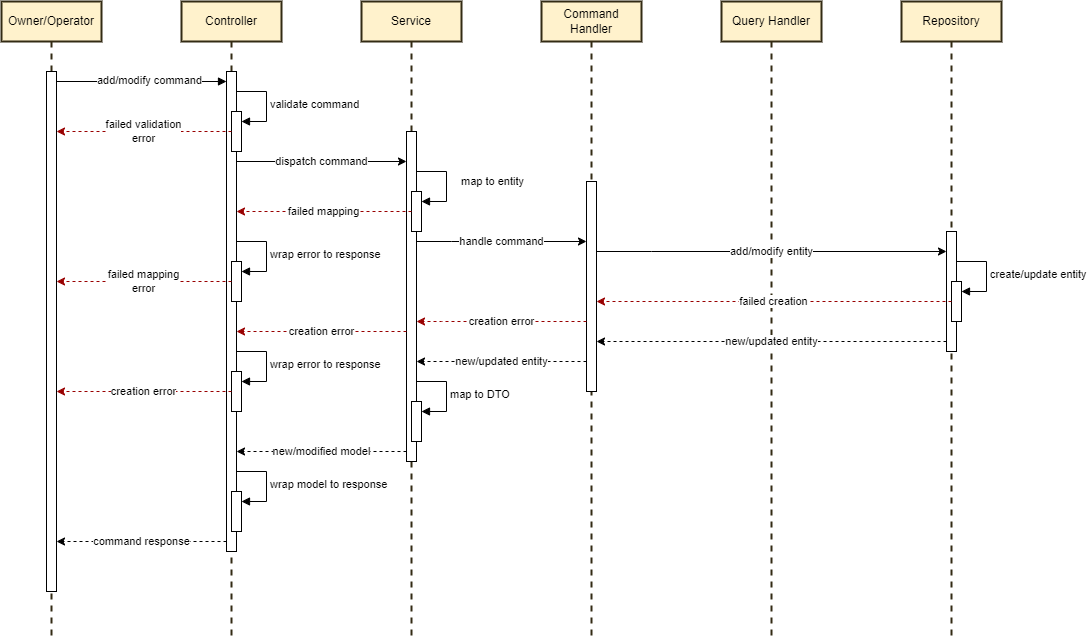

The diagram above was exported from draw.io. Its source (the exported page's mxGraphModel, read from the mxfile embedded in the PNG):
<mxGraphModel dx="2074" dy="1128" grid="1" gridSize="10" guides="1" tooltips="1" connect="1" arrows="1" fold="1" page="1" pageScale="1" pageWidth="1654" pageHeight="1169" math="0" shadow="0">
  <root>
    <mxCell id="0" />
    <mxCell id="1" parent="0" />
    <mxCell id="t_qCCEFm1WnzKEvr7jPn-1" value="Owner/Operator" style="shape=umlLifeline;perimeter=lifelinePerimeter;whiteSpace=wrap;html=1;container=1;dropTarget=0;collapsible=0;recursiveResize=0;outlineConnect=0;portConstraint=eastwest;newEdgeStyle={&quot;edgeStyle&quot;:&quot;elbowEdgeStyle&quot;,&quot;elbow&quot;:&quot;vertical&quot;,&quot;curved&quot;:0,&quot;rounded&quot;:0};fillColor=#fff2cc;strokeColor=#332B14;strokeWidth=2;" vertex="1" parent="1">
      <mxGeometry x="40" y="40" width="100" height="640" as="geometry" />
    </mxCell>
    <mxCell id="t_qCCEFm1WnzKEvr7jPn-2" value="" style="html=1;points=[];perimeter=orthogonalPerimeter;outlineConnect=0;targetShapes=umlLifeline;portConstraint=eastwest;newEdgeStyle={&quot;edgeStyle&quot;:&quot;elbowEdgeStyle&quot;,&quot;elbow&quot;:&quot;vertical&quot;,&quot;curved&quot;:0,&quot;rounded&quot;:0};" vertex="1" parent="t_qCCEFm1WnzKEvr7jPn-1">
      <mxGeometry x="45" y="70" width="10" height="520" as="geometry" />
    </mxCell>
    <mxCell id="t_qCCEFm1WnzKEvr7jPn-3" value="Controller" style="shape=umlLifeline;perimeter=lifelinePerimeter;whiteSpace=wrap;html=1;container=1;dropTarget=0;collapsible=0;recursiveResize=0;outlineConnect=0;portConstraint=eastwest;newEdgeStyle={&quot;edgeStyle&quot;:&quot;elbowEdgeStyle&quot;,&quot;elbow&quot;:&quot;vertical&quot;,&quot;curved&quot;:0,&quot;rounded&quot;:0};fillColor=#fff2cc;strokeColor=#332B14;strokeWidth=2;" vertex="1" parent="1">
      <mxGeometry x="220" y="40" width="100" height="640" as="geometry" />
    </mxCell>
    <mxCell id="t_qCCEFm1WnzKEvr7jPn-4" value="" style="html=1;points=[];perimeter=orthogonalPerimeter;outlineConnect=0;targetShapes=umlLifeline;portConstraint=eastwest;newEdgeStyle={&quot;edgeStyle&quot;:&quot;elbowEdgeStyle&quot;,&quot;elbow&quot;:&quot;vertical&quot;,&quot;curved&quot;:0,&quot;rounded&quot;:0};" vertex="1" parent="t_qCCEFm1WnzKEvr7jPn-3">
      <mxGeometry x="45" y="70" width="10" height="480" as="geometry" />
    </mxCell>
    <mxCell id="t_qCCEFm1WnzKEvr7jPn-5" value="" style="html=1;points=[];perimeter=orthogonalPerimeter;outlineConnect=0;targetShapes=umlLifeline;portConstraint=eastwest;newEdgeStyle={&quot;edgeStyle&quot;:&quot;elbowEdgeStyle&quot;,&quot;elbow&quot;:&quot;vertical&quot;,&quot;curved&quot;:0,&quot;rounded&quot;:0};" vertex="1" parent="t_qCCEFm1WnzKEvr7jPn-3">
      <mxGeometry x="50" y="110" width="10" height="40" as="geometry" />
    </mxCell>
    <mxCell id="t_qCCEFm1WnzKEvr7jPn-6" value="validate command" style="html=1;align=left;spacingLeft=2;endArrow=block;rounded=0;edgeStyle=orthogonalEdgeStyle;curved=0;rounded=0;" edge="1" parent="t_qCCEFm1WnzKEvr7jPn-3" target="t_qCCEFm1WnzKEvr7jPn-5">
      <mxGeometry relative="1" as="geometry">
        <mxPoint x="55" y="90" as="sourcePoint" />
        <Array as="points">
          <mxPoint x="85" y="120" />
        </Array>
      </mxGeometry>
    </mxCell>
    <mxCell id="Ga9czEviX2S18sWeSoAA-4" value="" style="html=1;points=[];perimeter=orthogonalPerimeter;outlineConnect=0;targetShapes=umlLifeline;portConstraint=eastwest;newEdgeStyle={&quot;edgeStyle&quot;:&quot;elbowEdgeStyle&quot;,&quot;elbow&quot;:&quot;vertical&quot;,&quot;curved&quot;:0,&quot;rounded&quot;:0};" vertex="1" parent="t_qCCEFm1WnzKEvr7jPn-3">
      <mxGeometry x="50" y="490" width="10" height="40" as="geometry" />
    </mxCell>
    <mxCell id="Ga9czEviX2S18sWeSoAA-5" value="wrap model to response" style="html=1;align=left;spacingLeft=2;endArrow=block;rounded=0;edgeStyle=orthogonalEdgeStyle;curved=0;rounded=0;" edge="1" target="Ga9czEviX2S18sWeSoAA-4" parent="t_qCCEFm1WnzKEvr7jPn-3">
      <mxGeometry relative="1" as="geometry">
        <mxPoint x="55" y="470" as="sourcePoint" />
        <Array as="points">
          <mxPoint x="85" y="500" />
        </Array>
      </mxGeometry>
    </mxCell>
    <mxCell id="Ga9czEviX2S18sWeSoAA-7" value="" style="html=1;points=[];perimeter=orthogonalPerimeter;outlineConnect=0;targetShapes=umlLifeline;portConstraint=eastwest;newEdgeStyle={&quot;edgeStyle&quot;:&quot;elbowEdgeStyle&quot;,&quot;elbow&quot;:&quot;vertical&quot;,&quot;curved&quot;:0,&quot;rounded&quot;:0};" vertex="1" parent="t_qCCEFm1WnzKEvr7jPn-3">
      <mxGeometry x="50" y="370" width="10" height="40" as="geometry" />
    </mxCell>
    <mxCell id="Ga9czEviX2S18sWeSoAA-8" value="wrap error to response" style="html=1;align=left;spacingLeft=2;endArrow=block;rounded=0;edgeStyle=orthogonalEdgeStyle;curved=0;rounded=0;" edge="1" target="Ga9czEviX2S18sWeSoAA-7" parent="t_qCCEFm1WnzKEvr7jPn-3">
      <mxGeometry relative="1" as="geometry">
        <mxPoint x="55" y="350" as="sourcePoint" />
        <Array as="points">
          <mxPoint x="85" y="380" />
        </Array>
      </mxGeometry>
    </mxCell>
    <mxCell id="Ga9czEviX2S18sWeSoAA-9" value="" style="html=1;points=[];perimeter=orthogonalPerimeter;outlineConnect=0;targetShapes=umlLifeline;portConstraint=eastwest;newEdgeStyle={&quot;edgeStyle&quot;:&quot;elbowEdgeStyle&quot;,&quot;elbow&quot;:&quot;vertical&quot;,&quot;curved&quot;:0,&quot;rounded&quot;:0};" vertex="1" parent="t_qCCEFm1WnzKEvr7jPn-3">
      <mxGeometry x="50" y="260" width="10" height="40" as="geometry" />
    </mxCell>
    <mxCell id="Ga9czEviX2S18sWeSoAA-10" value="wrap error to response" style="html=1;align=left;spacingLeft=2;endArrow=block;rounded=0;edgeStyle=orthogonalEdgeStyle;curved=0;rounded=0;" edge="1" target="Ga9czEviX2S18sWeSoAA-9" parent="t_qCCEFm1WnzKEvr7jPn-3">
      <mxGeometry relative="1" as="geometry">
        <mxPoint x="55" y="240" as="sourcePoint" />
        <Array as="points">
          <mxPoint x="85" y="270" />
        </Array>
      </mxGeometry>
    </mxCell>
    <mxCell id="t_qCCEFm1WnzKEvr7jPn-7" value="Service" style="shape=umlLifeline;perimeter=lifelinePerimeter;whiteSpace=wrap;html=1;container=1;dropTarget=0;collapsible=0;recursiveResize=0;outlineConnect=0;portConstraint=eastwest;newEdgeStyle={&quot;edgeStyle&quot;:&quot;elbowEdgeStyle&quot;,&quot;elbow&quot;:&quot;vertical&quot;,&quot;curved&quot;:0,&quot;rounded&quot;:0};fillColor=#fff2cc;strokeColor=#332B14;strokeWidth=2;" vertex="1" parent="1">
      <mxGeometry x="400" y="40" width="100" height="640" as="geometry" />
    </mxCell>
    <mxCell id="t_qCCEFm1WnzKEvr7jPn-8" value="" style="html=1;points=[];perimeter=orthogonalPerimeter;outlineConnect=0;targetShapes=umlLifeline;portConstraint=eastwest;newEdgeStyle={&quot;edgeStyle&quot;:&quot;elbowEdgeStyle&quot;,&quot;elbow&quot;:&quot;vertical&quot;,&quot;curved&quot;:0,&quot;rounded&quot;:0};" vertex="1" parent="t_qCCEFm1WnzKEvr7jPn-7">
      <mxGeometry x="45" y="130" width="10" height="330" as="geometry" />
    </mxCell>
    <mxCell id="t_qCCEFm1WnzKEvr7jPn-9" value="" style="html=1;points=[];perimeter=orthogonalPerimeter;outlineConnect=0;targetShapes=umlLifeline;portConstraint=eastwest;newEdgeStyle={&quot;edgeStyle&quot;:&quot;elbowEdgeStyle&quot;,&quot;elbow&quot;:&quot;vertical&quot;,&quot;curved&quot;:0,&quot;rounded&quot;:0};" vertex="1" parent="t_qCCEFm1WnzKEvr7jPn-7">
      <mxGeometry x="50" y="190" width="10" height="40" as="geometry" />
    </mxCell>
    <mxCell id="t_qCCEFm1WnzKEvr7jPn-10" value="map to&amp;nbsp;entity" style="html=1;align=center;spacingLeft=2;endArrow=block;rounded=0;edgeStyle=orthogonalEdgeStyle;curved=0;rounded=0;" edge="1" parent="t_qCCEFm1WnzKEvr7jPn-7" target="t_qCCEFm1WnzKEvr7jPn-9">
      <mxGeometry x="-0.0588" y="45" relative="1" as="geometry">
        <mxPoint x="55" y="170" as="sourcePoint" />
        <Array as="points">
          <mxPoint x="85" y="200" />
        </Array>
        <mxPoint as="offset" />
      </mxGeometry>
    </mxCell>
    <mxCell id="Ga9czEviX2S18sWeSoAA-1" value="" style="html=1;points=[];perimeter=orthogonalPerimeter;outlineConnect=0;targetShapes=umlLifeline;portConstraint=eastwest;newEdgeStyle={&quot;edgeStyle&quot;:&quot;elbowEdgeStyle&quot;,&quot;elbow&quot;:&quot;vertical&quot;,&quot;curved&quot;:0,&quot;rounded&quot;:0};" vertex="1" parent="t_qCCEFm1WnzKEvr7jPn-7">
      <mxGeometry x="50" y="400" width="10" height="40" as="geometry" />
    </mxCell>
    <mxCell id="Ga9czEviX2S18sWeSoAA-2" value="map to DTO" style="html=1;align=left;spacingLeft=2;endArrow=block;rounded=0;edgeStyle=orthogonalEdgeStyle;curved=0;rounded=0;" edge="1" target="Ga9czEviX2S18sWeSoAA-1" parent="t_qCCEFm1WnzKEvr7jPn-7">
      <mxGeometry relative="1" as="geometry">
        <mxPoint x="55" y="380" as="sourcePoint" />
        <Array as="points">
          <mxPoint x="85" y="410" />
        </Array>
      </mxGeometry>
    </mxCell>
    <mxCell id="t_qCCEFm1WnzKEvr7jPn-11" value="Command Handler" style="shape=umlLifeline;perimeter=lifelinePerimeter;whiteSpace=wrap;html=1;container=1;dropTarget=0;collapsible=0;recursiveResize=0;outlineConnect=0;portConstraint=eastwest;newEdgeStyle={&quot;edgeStyle&quot;:&quot;elbowEdgeStyle&quot;,&quot;elbow&quot;:&quot;vertical&quot;,&quot;curved&quot;:0,&quot;rounded&quot;:0};fillColor=#fff2cc;strokeColor=#332B14;strokeWidth=2;" vertex="1" parent="1">
      <mxGeometry x="580" y="40" width="100" height="640" as="geometry" />
    </mxCell>
    <mxCell id="t_qCCEFm1WnzKEvr7jPn-12" value="" style="html=1;points=[];perimeter=orthogonalPerimeter;outlineConnect=0;targetShapes=umlLifeline;portConstraint=eastwest;newEdgeStyle={&quot;edgeStyle&quot;:&quot;elbowEdgeStyle&quot;,&quot;elbow&quot;:&quot;vertical&quot;,&quot;curved&quot;:0,&quot;rounded&quot;:0};" vertex="1" parent="t_qCCEFm1WnzKEvr7jPn-11">
      <mxGeometry x="45" y="180" width="10" height="210" as="geometry" />
    </mxCell>
    <mxCell id="t_qCCEFm1WnzKEvr7jPn-13" value="Query Handler" style="shape=umlLifeline;perimeter=lifelinePerimeter;whiteSpace=wrap;html=1;container=1;dropTarget=0;collapsible=0;recursiveResize=0;outlineConnect=0;portConstraint=eastwest;newEdgeStyle={&quot;edgeStyle&quot;:&quot;elbowEdgeStyle&quot;,&quot;elbow&quot;:&quot;vertical&quot;,&quot;curved&quot;:0,&quot;rounded&quot;:0};fillColor=#fff2cc;strokeColor=#332B14;strokeWidth=2;" vertex="1" parent="1">
      <mxGeometry x="760" y="40" width="100" height="640" as="geometry" />
    </mxCell>
    <mxCell id="t_qCCEFm1WnzKEvr7jPn-14" value="Repository" style="shape=umlLifeline;perimeter=lifelinePerimeter;whiteSpace=wrap;html=1;container=1;dropTarget=0;collapsible=0;recursiveResize=0;outlineConnect=0;portConstraint=eastwest;newEdgeStyle={&quot;edgeStyle&quot;:&quot;elbowEdgeStyle&quot;,&quot;elbow&quot;:&quot;vertical&quot;,&quot;curved&quot;:0,&quot;rounded&quot;:0};fillColor=#fff2cc;strokeColor=#332B14;strokeWidth=2;" vertex="1" parent="1">
      <mxGeometry x="940" y="40" width="100" height="640" as="geometry" />
    </mxCell>
    <mxCell id="t_qCCEFm1WnzKEvr7jPn-15" value="" style="html=1;points=[];perimeter=orthogonalPerimeter;outlineConnect=0;targetShapes=umlLifeline;portConstraint=eastwest;newEdgeStyle={&quot;edgeStyle&quot;:&quot;elbowEdgeStyle&quot;,&quot;elbow&quot;:&quot;vertical&quot;,&quot;curved&quot;:0,&quot;rounded&quot;:0};" vertex="1" parent="t_qCCEFm1WnzKEvr7jPn-14">
      <mxGeometry x="45" y="230" width="10" height="120" as="geometry" />
    </mxCell>
    <mxCell id="t_qCCEFm1WnzKEvr7jPn-16" value="" style="html=1;points=[];perimeter=orthogonalPerimeter;outlineConnect=0;targetShapes=umlLifeline;portConstraint=eastwest;newEdgeStyle={&quot;edgeStyle&quot;:&quot;elbowEdgeStyle&quot;,&quot;elbow&quot;:&quot;vertical&quot;,&quot;curved&quot;:0,&quot;rounded&quot;:0};" vertex="1" parent="t_qCCEFm1WnzKEvr7jPn-14">
      <mxGeometry x="50" y="280" width="10" height="40" as="geometry" />
    </mxCell>
    <mxCell id="t_qCCEFm1WnzKEvr7jPn-17" value="create/update entity" style="html=1;align=left;spacingLeft=2;endArrow=block;rounded=0;edgeStyle=orthogonalEdgeStyle;curved=0;rounded=0;" edge="1" parent="t_qCCEFm1WnzKEvr7jPn-14" target="t_qCCEFm1WnzKEvr7jPn-16">
      <mxGeometry relative="1" as="geometry">
        <mxPoint x="55" y="260" as="sourcePoint" />
        <Array as="points">
          <mxPoint x="85" y="290" />
        </Array>
      </mxGeometry>
    </mxCell>
    <mxCell id="t_qCCEFm1WnzKEvr7jPn-18" value="" style="html=1;verticalAlign=bottom;endArrow=block;edgeStyle=elbowEdgeStyle;elbow=vertical;curved=0;rounded=0;" edge="1" parent="1">
      <mxGeometry width="80" relative="1" as="geometry">
        <mxPoint x="95" y="120" as="sourcePoint" />
        <mxPoint x="265" y="120" as="targetPoint" />
        <Array as="points">
          <mxPoint x="160" y="120" />
        </Array>
        <mxPoint as="offset" />
      </mxGeometry>
    </mxCell>
    <mxCell id="t_qCCEFm1WnzKEvr7jPn-19" value="add/modify command" style="edgeLabel;html=1;align=center;verticalAlign=middle;resizable=0;points=[];" vertex="1" connectable="0" parent="t_qCCEFm1WnzKEvr7jPn-18">
      <mxGeometry x="0.0784" y="2" relative="1" as="geometry">
        <mxPoint as="offset" />
      </mxGeometry>
    </mxCell>
    <mxCell id="t_qCCEFm1WnzKEvr7jPn-20" value="dispatch command" style="edgeStyle=elbowEdgeStyle;rounded=0;orthogonalLoop=1;jettySize=auto;html=1;elbow=vertical;curved=0;" edge="1" parent="1" source="t_qCCEFm1WnzKEvr7jPn-4" target="t_qCCEFm1WnzKEvr7jPn-8">
      <mxGeometry relative="1" as="geometry">
        <Array as="points">
          <mxPoint x="370" y="200" />
        </Array>
      </mxGeometry>
    </mxCell>
    <mxCell id="t_qCCEFm1WnzKEvr7jPn-21" value="handle command" style="edgeStyle=elbowEdgeStyle;rounded=0;orthogonalLoop=1;jettySize=auto;html=1;elbow=vertical;curved=0;" edge="1" parent="1" source="t_qCCEFm1WnzKEvr7jPn-8" target="t_qCCEFm1WnzKEvr7jPn-12">
      <mxGeometry relative="1" as="geometry">
        <Array as="points">
          <mxPoint x="490" y="280" />
        </Array>
      </mxGeometry>
    </mxCell>
    <mxCell id="t_qCCEFm1WnzKEvr7jPn-22" value="add/modify entity" style="edgeStyle=elbowEdgeStyle;rounded=0;orthogonalLoop=1;jettySize=auto;html=1;elbow=vertical;curved=0;" edge="1" parent="1" source="t_qCCEFm1WnzKEvr7jPn-12" target="t_qCCEFm1WnzKEvr7jPn-15">
      <mxGeometry relative="1" as="geometry">
        <mxPoint x="805" y="270" as="targetPoint" />
        <Array as="points">
          <mxPoint x="690" y="290" />
          <mxPoint x="860" y="280" />
        </Array>
      </mxGeometry>
    </mxCell>
    <mxCell id="t_qCCEFm1WnzKEvr7jPn-23" value="new/updated entity" style="edgeStyle=elbowEdgeStyle;rounded=0;orthogonalLoop=1;jettySize=auto;html=1;elbow=vertical;curved=0;dashed=1;" edge="1" parent="1" source="t_qCCEFm1WnzKEvr7jPn-15" target="t_qCCEFm1WnzKEvr7jPn-12">
      <mxGeometry relative="1" as="geometry">
        <Array as="points">
          <mxPoint x="860" y="380" />
        </Array>
      </mxGeometry>
    </mxCell>
    <mxCell id="t_qCCEFm1WnzKEvr7jPn-24" value="failed validation&lt;br&gt;error" style="edgeStyle=elbowEdgeStyle;rounded=0;orthogonalLoop=1;jettySize=auto;html=1;elbow=vertical;curved=0;dashed=1;strokeColor=#990000;" edge="1" parent="1" source="t_qCCEFm1WnzKEvr7jPn-5" target="t_qCCEFm1WnzKEvr7jPn-2">
      <mxGeometry relative="1" as="geometry" />
    </mxCell>
    <mxCell id="t_qCCEFm1WnzKEvr7jPn-25" value="failed mapping" style="edgeStyle=elbowEdgeStyle;rounded=0;orthogonalLoop=1;jettySize=auto;html=1;elbow=vertical;curved=0;dashed=1;strokeColor=#990000;" edge="1" parent="1" source="t_qCCEFm1WnzKEvr7jPn-9" target="t_qCCEFm1WnzKEvr7jPn-4">
      <mxGeometry relative="1" as="geometry" />
    </mxCell>
    <mxCell id="t_qCCEFm1WnzKEvr7jPn-26" value="failed mapping&lt;br&gt;error" style="edgeStyle=elbowEdgeStyle;rounded=0;orthogonalLoop=1;jettySize=auto;html=1;elbow=vertical;curved=0;dashed=1;strokeColor=#990000;" edge="1" parent="1" source="Ga9czEviX2S18sWeSoAA-9" target="t_qCCEFm1WnzKEvr7jPn-2">
      <mxGeometry relative="1" as="geometry">
        <Array as="points">
          <mxPoint x="240" y="320" />
          <mxPoint x="250" y="310" />
        </Array>
      </mxGeometry>
    </mxCell>
    <mxCell id="t_qCCEFm1WnzKEvr7jPn-27" value="failed creation" style="edgeStyle=elbowEdgeStyle;rounded=0;orthogonalLoop=1;jettySize=auto;html=1;elbow=vertical;curved=0;dashed=1;strokeColor=#990000;" edge="1" parent="1" source="t_qCCEFm1WnzKEvr7jPn-16" target="t_qCCEFm1WnzKEvr7jPn-12">
      <mxGeometry relative="1" as="geometry" />
    </mxCell>
    <mxCell id="t_qCCEFm1WnzKEvr7jPn-28" value="creation error" style="edgeStyle=elbowEdgeStyle;rounded=0;orthogonalLoop=1;jettySize=auto;html=1;elbow=vertical;curved=0;dashed=1;strokeColor=#990000;" edge="1" parent="1" source="t_qCCEFm1WnzKEvr7jPn-12" target="t_qCCEFm1WnzKEvr7jPn-8">
      <mxGeometry relative="1" as="geometry">
        <Array as="points">
          <mxPoint x="480" y="360" />
        </Array>
      </mxGeometry>
    </mxCell>
    <mxCell id="t_qCCEFm1WnzKEvr7jPn-29" value="creation error" style="edgeStyle=elbowEdgeStyle;rounded=0;orthogonalLoop=1;jettySize=auto;html=1;elbow=vertical;curved=0;dashed=1;strokeColor=#990000;" edge="1" parent="1" source="t_qCCEFm1WnzKEvr7jPn-8" target="t_qCCEFm1WnzKEvr7jPn-4">
      <mxGeometry relative="1" as="geometry">
        <Array as="points">
          <mxPoint x="400" y="370" />
        </Array>
      </mxGeometry>
    </mxCell>
    <mxCell id="t_qCCEFm1WnzKEvr7jPn-30" value="creation error" style="edgeStyle=elbowEdgeStyle;rounded=0;orthogonalLoop=1;jettySize=auto;html=1;elbow=vertical;curved=0;dashed=1;strokeColor=#990000;" edge="1" parent="1" source="Ga9czEviX2S18sWeSoAA-7" target="t_qCCEFm1WnzKEvr7jPn-2">
      <mxGeometry relative="1" as="geometry">
        <Array as="points">
          <mxPoint x="140" y="430" />
          <mxPoint x="120" y="390" />
          <mxPoint x="240" y="440" />
          <mxPoint x="130" y="390" />
        </Array>
      </mxGeometry>
    </mxCell>
    <mxCell id="t_qCCEFm1WnzKEvr7jPn-31" value="new/updated entity" style="edgeStyle=elbowEdgeStyle;rounded=0;orthogonalLoop=1;jettySize=auto;html=1;elbow=vertical;curved=0;dashed=1;" edge="1" parent="1" source="t_qCCEFm1WnzKEvr7jPn-12" target="t_qCCEFm1WnzKEvr7jPn-8">
      <mxGeometry relative="1" as="geometry">
        <Array as="points">
          <mxPoint x="570" y="400" />
        </Array>
      </mxGeometry>
    </mxCell>
    <mxCell id="t_qCCEFm1WnzKEvr7jPn-32" value="new/modified model" style="edgeStyle=elbowEdgeStyle;rounded=0;orthogonalLoop=1;jettySize=auto;html=1;elbow=vertical;curved=0;dashed=1;" edge="1" parent="1" source="t_qCCEFm1WnzKEvr7jPn-8" target="t_qCCEFm1WnzKEvr7jPn-4">
      <mxGeometry relative="1" as="geometry">
        <Array as="points">
          <mxPoint x="430" y="490" />
          <mxPoint x="320" y="420" />
        </Array>
      </mxGeometry>
    </mxCell>
    <mxCell id="t_qCCEFm1WnzKEvr7jPn-33" value="command response" style="edgeStyle=elbowEdgeStyle;rounded=0;orthogonalLoop=1;jettySize=auto;html=1;elbow=vertical;curved=0;dashed=1;" edge="1" parent="1" source="t_qCCEFm1WnzKEvr7jPn-4" target="t_qCCEFm1WnzKEvr7jPn-2">
      <mxGeometry relative="1" as="geometry">
        <Array as="points">
          <mxPoint x="250" y="580" />
          <mxPoint x="230" y="510" />
        </Array>
      </mxGeometry>
    </mxCell>
  </root>
</mxGraphModel>